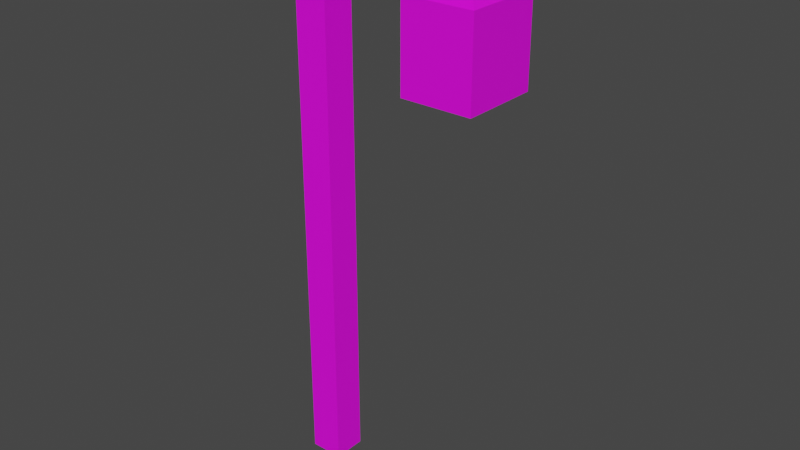 # Source: LampPost.blend  (saved by Blender 2.91.10; exported with 4.5.12 LTS)
import bpy
from mathutils import Matrix  # noqa: F401  (used for matrix-valued properties, if any)

bpy.ops.wm.read_factory_settings(use_empty=True)
scene = bpy.context.scene
scene.name = 'Scene'

# ---- collections
col_collection = bpy.data.collections.new('Collection'); scene.collection.children.link(col_collection)

# ---- images (referenced by path relative to the original .blend; pixels are not part of the script)
import os
ASSET_DIR = os.environ.get("B2B_ASSET_DIR", "")  # directory of the original .blend (textures are referenced by path, not embedded)
HERE = os.path.dirname(os.path.abspath(__file__))  # packed textures are extracted next to this script under _unpacked/

def load_image(name, relpath, width, height, colorspace="sRGB"):
    """Load a texture the original file referenced (path relative to the .blend, or extracted next to this script)."""
    p = next((c for c in (os.path.join(HERE, relpath), os.path.join(ASSET_DIR, relpath)) if relpath and os.path.exists(c)), "")
    if p:
        img = bpy.data.images.load(p, check_existing=True)
        img.name = name
    else:  # same state as the original file: an image datablock whose file is absent (Cycles renders it pink)
        img = bpy.data.images.new(name, width, height)
        img.source = "FILE"
        img.filepath = "//" + (relpath or name)
    img.colorspace_settings.name = colorspace
    return img
img_untitled = load_image('Untitled', 'LampPost.png', 1024, 1024, 'sRGB')

# ---- materials (node trees are filled in below, after node groups)
mat_m_light_post = bpy.data.materials.new('m_light_post')
mat_m_light_post.use_transparent_shadow = False

# ---- material node trees
mat_m_light_post.use_nodes = True; mat_m_light_post.node_tree.nodes.clear()
_N = mat_m_light_post.node_tree.nodes; _L = mat_m_light_post.node_tree.links
n0 = _N.new('ShaderNodeBsdfPrincipled'); n0.name = 'Principled BSDF'; n0.location = (10, 300)
n0.distribution = 'GGX'
n0.subsurface_method = 'BURLEY'
n0.inputs[3].default_value = 1.45
n0.inputs[27].default_value = (0.0, 0.0, 0.0, 1.0)
n0.inputs[28].default_value = 1.0
n1 = _N.new('ShaderNodeOutputMaterial'); n1.name = 'Material Output'; n1.location = (300, 300)
n2 = _N.new('ShaderNodeTexImage'); n2.name = 'Image Texture'; n2.location = (-280, 280)
n2.image = img_untitled
n2.interpolation = 'Closest'
_L.new(n0.outputs[0], n1.inputs[0])
_L.new(n2.outputs[0], n0.inputs[0])
n1.is_active_output = True

# ---- world
world_world = bpy.data.worlds.new('World'); scene.world = world_world
world_world.use_nodes = True; world_world.node_tree.nodes.clear()
_N = world_world.node_tree.nodes; _L = world_world.node_tree.links
n0 = _N.new('ShaderNodeOutputWorld'); n0.name = 'World Output'; n0.location = (300, 300)
n1 = _N.new('ShaderNodeBackground'); n1.name = 'Background'; n1.location = (10, 300)
n1.inputs[0].default_value = (0.05088, 0.05088, 0.05088, 1.0)
_L.new(n1.outputs[0], n0.inputs[0])
n0.is_active_output = True
world_world.color = (0.05088, 0.05088, 0.05088)
world_world.use_sun_shadow = False
world_world.sun_shadow_jitter_overblur = 0.0

# ---- meshes
me_cube_002 = bpy.data.meshes.new('Cube.002')
me_cube_002.from_pydata([(-0.1, -0.1, -1.7), (-0.1, -0.1, 1.7), (-0.1, 0.1, -1.7), (-0.1, 0.1, 1.7), (0.1, -0.1, -1.7), (0.1, -0.1, 1.7), (0.1, 0.1, -1.7), (0.1, 0.1, 1.7), (-0.1, -0.1, 1.53), (-0.1, 0.1, 1.53), (0.1, 0.1, 1.53), (0.1, -0.1, 1.53), (1.0, 0.1, 1.7), (1.0, -0.1, 1.7), (1.0, 0.1, 1.53), (1.0, -0.1, 1.53), (0.82, 0.1, 1.7), (0.82, 0.1, 1.53), (0.82, -0.1, 1.7), (0.82, -0.1, 1.53), (1.117, 0.23, 1.33), (1.117, -0.23, 1.33), (0.703, 0.23, 1.33), (0.703, -0.23, 1.33), (1.117, 0.23, 0.83), (1.117, -0.23, 0.83), (0.703, 0.23, 0.83), (0.703, -0.23, 0.83), (0.955, -0.05, 1.43), (0.955, 0.05, 1.43), (0.865, 0.05, 1.43), (0.865, -0.05, 1.43)], [], [(8, 1, 3, 9), (9, 3, 7, 10), (17, 16, 12, 14), (11, 5, 1, 8), (2, 6, 4, 0), (7, 3, 1, 5), (4, 11, 8, 0), (6, 10, 11, 4), (2, 9, 10, 6), (0, 8, 9, 2), (14, 12, 13, 15), (16, 18, 13, 12), (29, 28, 21, 20), (18, 19, 15, 13), (5, 11, 19, 18), (11, 10, 17, 19), (7, 5, 18, 16), (10, 7, 16, 17), (21, 23, 27, 25), (31, 30, 22, 23), (28, 31, 23, 21), (30, 29, 20, 22), (27, 26, 24, 25), (20, 21, 25, 24), (23, 22, 26, 27), (22, 20, 24, 26), (17, 14, 29, 30), (15, 19, 31, 28), (19, 17, 30, 31), (14, 15, 28, 29)])
_uv = me_cube_002.uv_layers.new(name='UVMap')
_uv.uv.foreach_set('vector', [0.6562, 0.9531, 0.6562, 1.0, 0.7031, 1.0, 0.7031, 0.9531, 0.3281, 0.9531, 0.3281, 1.0, 0.3906, 1.0, 0.3906, 0.9531, 0.5938, 0.9531, 0.5938, 1.0, 0.6562, 1.0, 0.6562, 0.9531, 0.2656, 0.9531, 0.2656, 1.0, 0.3281, 1.0, 0.3281, 0.9531, 0.9688, 0.0, 0.9062, 0.0, 0.9062, 0.0625, 0.9688, 0.0625, 0.8281, 0.3594, 0.8281, 0.2969, 0.7656, 0.2969, 0.7656, 0.3594, 0.2656, 0.0, 0.2656, 0.9531, 0.3281, 0.9531, 0.3281, 0.0, 0.7031, 0.0, 0.7031, 0.9531, 0.7656, 0.9531, 0.7656, 0.0, 0.3281, 0.0, 0.3281, 0.9531, 0.3906, 0.9531, 0.3906, 0.0, 0.6562, 0.0, 0.6562, 0.9531, 0.7031, 0.9531, 0.7031, 0.0, 0.8906, 0.8594, 0.8906, 0.9062, 0.9531, 0.9062, 0.9531, 0.8594, 0.8281, 0.5625, 0.7656, 0.5625, 0.7656, 0.625, 0.8281, 0.625, 0.5312, 0.3125, 0.5312, 0.3438, 0.5781, 0.3906, 0.5781, 0.2656, 0.04688, 1.0, 0.04688, 0.9531, 0.0, 0.9531, 0.0, 1.0, 0.2656, 1.0, 0.2656, 0.9531, 0.04688, 0.9531, 0.04688, 1.0, 0.8906, 0.8281, 0.9531, 0.8281, 0.9531, 0.625, 0.8906, 0.625, 0.8281, 0.3594, 0.7656, 0.3594, 0.7656, 0.5625, 0.8281, 0.5625, 0.3906, 0.9531, 0.3906, 1.0, 0.5938, 1.0, 0.5938, 0.9531, 0.4688, 0.6875, 0.5781, 0.6875, 0.5781, 0.5312, 0.4688, 0.5312, 0.5156, 0.3438, 0.5156, 0.3125, 0.4688, 0.2656, 0.4688, 0.3906, 0.5312, 0.3438, 0.5156, 0.3438, 0.4688, 0.3906, 0.5781, 0.3906, 0.5156, 0.3125, 0.5312, 0.3125, 0.5781, 0.2656, 0.4688, 0.2656, 0.5781, 0.5312, 0.5781, 0.4062, 0.4688, 0.4062, 0.4688, 0.5312, 0.8438, 0.4375, 0.9844, 0.4375, 0.9844, 0.2812, 0.8438, 0.2812, 0.8438, 0.5781, 0.9844, 0.5781, 0.9844, 0.4375, 0.8438, 0.4375, 0.4688, 0.8281, 0.5781, 0.8281, 0.5781, 0.6875, 0.4688, 0.6875, 0.4688, 0.9219, 0.5156, 0.9219, 0.5, 0.8906, 0.4844, 0.8906, 0.8594, 0.1562, 0.9062, 0.1562, 0.8906, 0.125, 0.875, 0.125, 0.9062, 0.25, 0.9062, 0.1875, 0.875, 0.2031, 0.875, 0.2344, 0.5312, 0.9219, 0.5781, 0.9219, 0.5625, 0.8906, 0.5469, 0.8906])
me_cube_002.materials.append(mat_m_light_post)
me_cube_002.use_remesh_fix_poles = True
me_cube_002.use_remesh_preserve_attributes = False
me_cube_002.use_mirror_vertex_groups = False
me_cube_002.update()

# ---- objects
ob_cube = bpy.data.objects.new('Cube', me_cube_002)

# ---- transforms, parenting, visibility, modifiers, constraints
ob_cube.location = (0.0, 0.0, 1.7)
ob_cube.lineart.crease_threshold = 0.0

# ---- collection membership
col_collection.objects.link(ob_cube)

# ---- scene / render settings (as saved in the file)
scene.frame_start = 1; scene.frame_end = 250; scene.frame_set(1)
scene.render.engine = 'BLENDER_EEVEE_NEXT'
scene.cycles.use_denoising = False
scene.cycles.samples = 128
scene.cycles.sampling_pattern = 'TABULATED_SOBOL'
scene.cycles.use_adaptive_sampling = False
scene.cycles.use_light_tree = False
scene.view_settings.view_transform = 'Filmic'
bpy.context.view_layer.update()

# ---- added for rendering (the .blend has no active camera and no usable light): camera, sun
cam_auto = bpy.data.cameras.new('AutoCamera')
cam_auto.lens = 50.0
cam_auto.sensor_width = 36.0
cam_auto.clip_end = 1000.0
ob_auto_camera = bpy.data.objects.new('AutoCamera', cam_auto)
scene.collection.objects.link(ob_auto_camera)
ob_auto_camera.location = (3.87671, -4.04185, 4.39457)
ob_auto_camera.rotation_euler = (1.09748, -7.21219e-08, 0.694738)
scene.camera = ob_auto_camera
light_auto_sun = bpy.data.lights.new('AutoSun', 'SUN')
light_auto_sun.energy = 3.0
light_auto_sun.angle = 0.0523599
ob_auto_sun = bpy.data.objects.new('AutoSun', light_auto_sun)
scene.collection.objects.link(ob_auto_sun)
ob_auto_sun.rotation_euler = (0.872665, 0.174533, 0.523599)
bpy.context.view_layer.update()
